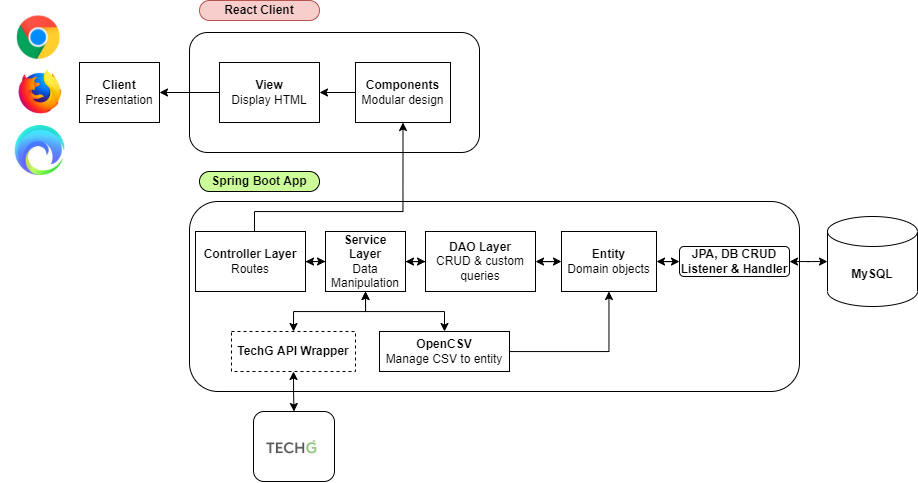

The diagram above was exported from draw.io. Its source (the exported page's mxGraphModel, read from the mxfile embedded in the PNG):
<mxGraphModel dx="1221" dy="613" grid="1" gridSize="10" guides="1" tooltips="1" connect="1" arrows="1" fold="1" page="1" pageScale="1" pageWidth="1920" pageHeight="1200" math="0" shadow="0">
  <root>
    <mxCell id="0" />
    <mxCell id="1" parent="0" />
    <mxCell id="YJXrdmzXFwg-CCdbA5v_-26" value="" style="rounded=1;whiteSpace=wrap;html=1;fillColor=none;" parent="1" vertex="1">
      <mxGeometry x="390" y="230" width="610" height="190" as="geometry" />
    </mxCell>
    <mxCell id="YJXrdmzXFwg-CCdbA5v_-1" value="&lt;b&gt;Client&lt;/b&gt;&lt;br&gt;Presentation" style="rounded=0;whiteSpace=wrap;html=1;" parent="1" vertex="1">
      <mxGeometry x="280" y="91" width="80" height="60" as="geometry" />
    </mxCell>
    <mxCell id="YJXrdmzXFwg-CCdbA5v_-11" style="edgeStyle=orthogonalEdgeStyle;rounded=0;orthogonalLoop=1;jettySize=auto;html=1;entryX=0;entryY=0.5;entryDx=0;entryDy=0;startArrow=classic;startFill=1;" parent="1" source="YJXrdmzXFwg-CCdbA5v_-2" target="YJXrdmzXFwg-CCdbA5v_-3" edge="1">
      <mxGeometry relative="1" as="geometry" />
    </mxCell>
    <mxCell id="B023MnRcC_sBjJtxTXSw-18" style="edgeStyle=orthogonalEdgeStyle;rounded=0;orthogonalLoop=1;jettySize=auto;html=1;exitX=0.5;exitY=0;exitDx=0;exitDy=0;entryX=0.5;entryY=1;entryDx=0;entryDy=0;" parent="1" source="YJXrdmzXFwg-CCdbA5v_-2" target="B023MnRcC_sBjJtxTXSw-17" edge="1">
      <mxGeometry relative="1" as="geometry">
        <Array as="points">
          <mxPoint x="455" y="240" />
          <mxPoint x="604" y="240" />
        </Array>
      </mxGeometry>
    </mxCell>
    <mxCell id="YJXrdmzXFwg-CCdbA5v_-2" value="&lt;b&gt;Controller Layer&lt;/b&gt;&lt;br&gt;Routes" style="rounded=0;whiteSpace=wrap;html=1;" parent="1" vertex="1">
      <mxGeometry x="396" y="260" width="110" height="60" as="geometry" />
    </mxCell>
    <mxCell id="YJXrdmzXFwg-CCdbA5v_-12" value="" style="edgeStyle=orthogonalEdgeStyle;rounded=0;orthogonalLoop=1;jettySize=auto;html=1;startArrow=classic;startFill=1;" parent="1" source="YJXrdmzXFwg-CCdbA5v_-3" target="YJXrdmzXFwg-CCdbA5v_-4" edge="1">
      <mxGeometry relative="1" as="geometry" />
    </mxCell>
    <mxCell id="YJXrdmzXFwg-CCdbA5v_-3" value="&lt;b&gt;Service Layer&lt;/b&gt;&lt;br&gt;Data Manipulation" style="rounded=0;whiteSpace=wrap;html=1;" parent="1" vertex="1">
      <mxGeometry x="526" y="260" width="80" height="60" as="geometry" />
    </mxCell>
    <mxCell id="YJXrdmzXFwg-CCdbA5v_-14" style="edgeStyle=orthogonalEdgeStyle;rounded=0;orthogonalLoop=1;jettySize=auto;html=1;entryX=0;entryY=0.5;entryDx=0;entryDy=0;startArrow=classic;startFill=1;" parent="1" source="YJXrdmzXFwg-CCdbA5v_-4" target="YJXrdmzXFwg-CCdbA5v_-6" edge="1">
      <mxGeometry relative="1" as="geometry" />
    </mxCell>
    <mxCell id="YJXrdmzXFwg-CCdbA5v_-4" value="&lt;b&gt;DAO Layer&lt;/b&gt;&lt;br&gt;CRUD &amp;amp; custom queries" style="rounded=0;whiteSpace=wrap;html=1;" parent="1" vertex="1">
      <mxGeometry x="626" y="260" width="110" height="60" as="geometry" />
    </mxCell>
    <mxCell id="YJXrdmzXFwg-CCdbA5v_-6" value="&lt;b&gt;Entity&lt;br&gt;&lt;/b&gt;Domain objects" style="rounded=0;whiteSpace=wrap;html=1;" parent="1" vertex="1">
      <mxGeometry x="762" y="260" width="95" height="60" as="geometry" />
    </mxCell>
    <mxCell id="YJXrdmzXFwg-CCdbA5v_-7" value="&lt;b&gt;MySQL&lt;/b&gt;" style="shape=cylinder3;whiteSpace=wrap;html=1;boundedLbl=1;backgroundOutline=1;size=15;" parent="1" vertex="1">
      <mxGeometry x="1028" y="245" width="90" height="90" as="geometry" />
    </mxCell>
    <mxCell id="YJXrdmzXFwg-CCdbA5v_-66" style="edgeStyle=orthogonalEdgeStyle;rounded=0;orthogonalLoop=1;jettySize=auto;html=1;startArrow=classic;startFill=1;endArrow=classic;endFill=1;entryX=0.5;entryY=0;entryDx=0;entryDy=0;exitX=0.5;exitY=1;exitDx=0;exitDy=0;" parent="1" source="B023MnRcC_sBjJtxTXSw-6" target="YJXrdmzXFwg-CCdbA5v_-20" edge="1">
      <mxGeometry relative="1" as="geometry">
        <mxPoint x="841" y="450" as="sourcePoint" />
        <mxPoint x="710" y="470" as="targetPoint" />
      </mxGeometry>
    </mxCell>
    <mxCell id="YJXrdmzXFwg-CCdbA5v_-41" value="&lt;b&gt;Spring Boot App&lt;/b&gt;" style="rounded=1;whiteSpace=wrap;html=1;fillColor=#CCFF99;arcSize=50;" parent="1" vertex="1">
      <mxGeometry x="400" y="200" width="120" height="20" as="geometry" />
    </mxCell>
    <mxCell id="YJXrdmzXFwg-CCdbA5v_-72" style="edgeStyle=orthogonalEdgeStyle;rounded=0;orthogonalLoop=1;jettySize=auto;html=1;startArrow=classic;startFill=1;endArrow=classic;endFill=1;" parent="1" source="YJXrdmzXFwg-CCdbA5v_-49" target="YJXrdmzXFwg-CCdbA5v_-7" edge="1">
      <mxGeometry relative="1" as="geometry" />
    </mxCell>
    <mxCell id="YJXrdmzXFwg-CCdbA5v_-49" value="&lt;b&gt;JPA,&amp;nbsp;&lt;/b&gt;&lt;b&gt;DB CRUD Listener &amp;amp; Handler&lt;/b&gt;" style="rounded=1;whiteSpace=wrap;html=1;" parent="1" vertex="1">
      <mxGeometry x="880" y="275" width="110" height="30" as="geometry" />
    </mxCell>
    <mxCell id="B023MnRcC_sBjJtxTXSw-6" value="&lt;b&gt;TechG API Wrapper&lt;/b&gt;" style="rounded=0;whiteSpace=wrap;html=1;dashed=1;" parent="1" vertex="1">
      <mxGeometry x="432" y="360" width="124" height="40" as="geometry" />
    </mxCell>
    <mxCell id="B023MnRcC_sBjJtxTXSw-7" value="" style="group" parent="1" vertex="1" connectable="0">
      <mxGeometry x="454" y="440" width="81" height="70" as="geometry" />
    </mxCell>
    <mxCell id="YJXrdmzXFwg-CCdbA5v_-20" value="" style="rounded=1;whiteSpace=wrap;html=1;" parent="B023MnRcC_sBjJtxTXSw-7" vertex="1">
      <mxGeometry width="81" height="70" as="geometry" />
    </mxCell>
    <mxCell id="B023MnRcC_sBjJtxTXSw-3" value="" style="shape=image;imageAspect=0;aspect=fixed;verticalLabelPosition=bottom;verticalAlign=top;fillColor=#CCFF99;image=https://media-exp1.licdn.com/dms/image/C560BAQGel05asnn4Rw/company-logo_200_200/0/1626964968089?e=2147483647&amp;v=beta&amp;t=ZFXi_9F593Bh6kNhruq0tHmsR5jfK5SgNiqF6XIajwU;" parent="B023MnRcC_sBjJtxTXSw-7" vertex="1">
      <mxGeometry x="6.230769230769231" y="3.5" width="64.16666666666667" height="64.16666666666667" as="geometry" />
    </mxCell>
    <mxCell id="B023MnRcC_sBjJtxTXSw-8" style="edgeStyle=orthogonalEdgeStyle;rounded=0;orthogonalLoop=1;jettySize=auto;html=1;startArrow=classic;startFill=1;endArrow=classic;endFill=1;entryX=0.5;entryY=0;entryDx=0;entryDy=0;" parent="1" target="B023MnRcC_sBjJtxTXSw-6" edge="1">
      <mxGeometry relative="1" as="geometry">
        <mxPoint x="566" y="320" as="sourcePoint" />
        <mxPoint x="570" y="350" as="targetPoint" />
        <Array as="points">
          <mxPoint x="566" y="340" />
          <mxPoint x="494" y="340" />
        </Array>
      </mxGeometry>
    </mxCell>
    <mxCell id="B023MnRcC_sBjJtxTXSw-14" value="" style="rounded=1;whiteSpace=wrap;html=1;fillColor=none;" parent="1" vertex="1">
      <mxGeometry x="390" y="61" width="290" height="120" as="geometry" />
    </mxCell>
    <mxCell id="B023MnRcC_sBjJtxTXSw-15" value="&lt;b&gt;React Client&lt;/b&gt;" style="rounded=1;whiteSpace=wrap;html=1;fillColor=#f8cecc;arcSize=50;strokeColor=#b85450;" parent="1" vertex="1">
      <mxGeometry x="400" y="29" width="120" height="20" as="geometry" />
    </mxCell>
    <mxCell id="B023MnRcC_sBjJtxTXSw-23" value="" style="edgeStyle=orthogonalEdgeStyle;rounded=0;orthogonalLoop=1;jettySize=auto;html=1;" parent="1" source="B023MnRcC_sBjJtxTXSw-16" target="YJXrdmzXFwg-CCdbA5v_-1" edge="1">
      <mxGeometry relative="1" as="geometry" />
    </mxCell>
    <mxCell id="B023MnRcC_sBjJtxTXSw-16" value="&lt;b&gt;View&lt;/b&gt;&lt;br&gt;Display HTML" style="rounded=0;whiteSpace=wrap;html=1;" parent="1" vertex="1">
      <mxGeometry x="420" y="91" width="100" height="60" as="geometry" />
    </mxCell>
    <mxCell id="B023MnRcC_sBjJtxTXSw-19" value="" style="edgeStyle=orthogonalEdgeStyle;rounded=0;orthogonalLoop=1;jettySize=auto;html=1;" parent="1" source="B023MnRcC_sBjJtxTXSw-17" target="B023MnRcC_sBjJtxTXSw-16" edge="1">
      <mxGeometry relative="1" as="geometry" />
    </mxCell>
    <mxCell id="B023MnRcC_sBjJtxTXSw-17" value="&lt;b&gt;Components&lt;br&gt;&lt;/b&gt;Modular design" style="rounded=0;whiteSpace=wrap;html=1;" parent="1" vertex="1">
      <mxGeometry x="556" y="91" width="95" height="60" as="geometry" />
    </mxCell>
    <mxCell id="B023MnRcC_sBjJtxTXSw-20" value="" style="shape=image;imageAspect=0;aspect=fixed;verticalLabelPosition=bottom;verticalAlign=top;fillColor=#CCFF99;image=https://1000logos.net/wp-content/uploads/2021/04/Chrome-logo.png;" parent="1" vertex="1">
      <mxGeometry x="201.43" y="44" width="78.57" height="44.27" as="geometry" />
    </mxCell>
    <mxCell id="B023MnRcC_sBjJtxTXSw-21" value="" style="shape=image;imageAspect=0;aspect=fixed;verticalLabelPosition=bottom;verticalAlign=top;fillColor=#CCFF99;image=https://upload.wikimedia.org/wikipedia/commons/thumb/2/28/Firefox_logo%2C_2017.svg/1200px-Firefox_logo%2C_2017.svg.png;" parent="1" vertex="1">
      <mxGeometry x="217.86" y="98.28" width="45.72" height="45.72" as="geometry" />
    </mxCell>
    <mxCell id="B023MnRcC_sBjJtxTXSw-22" value="" style="shape=image;imageAspect=0;aspect=fixed;verticalLabelPosition=bottom;verticalAlign=top;fillColor=#CCFF99;image=https://i.imgur.com/VKVjhGf.png;" parent="1" vertex="1">
      <mxGeometry x="215.72" y="154" width="50" height="50" as="geometry" />
    </mxCell>
    <mxCell id="B023MnRcC_sBjJtxTXSw-24" style="edgeStyle=orthogonalEdgeStyle;rounded=0;orthogonalLoop=1;jettySize=auto;html=1;startArrow=classic;startFill=1;exitX=1;exitY=0.5;exitDx=0;exitDy=0;" parent="1" source="YJXrdmzXFwg-CCdbA5v_-6" target="YJXrdmzXFwg-CCdbA5v_-49" edge="1">
      <mxGeometry relative="1" as="geometry">
        <mxPoint x="750" y="300" as="sourcePoint" />
        <mxPoint x="780" y="300" as="targetPoint" />
      </mxGeometry>
    </mxCell>
    <mxCell id="B023MnRcC_sBjJtxTXSw-26" style="edgeStyle=orthogonalEdgeStyle;rounded=0;orthogonalLoop=1;jettySize=auto;html=1;exitX=0.5;exitY=0;exitDx=0;exitDy=0;entryX=0.5;entryY=1;entryDx=0;entryDy=0;startArrow=classic;startFill=1;" parent="1" source="B023MnRcC_sBjJtxTXSw-25" target="YJXrdmzXFwg-CCdbA5v_-3" edge="1">
      <mxGeometry relative="1" as="geometry" />
    </mxCell>
    <mxCell id="B023MnRcC_sBjJtxTXSw-27" style="edgeStyle=orthogonalEdgeStyle;rounded=0;orthogonalLoop=1;jettySize=auto;html=1;startArrow=none;startFill=0;" parent="1" source="B023MnRcC_sBjJtxTXSw-25" target="YJXrdmzXFwg-CCdbA5v_-6" edge="1">
      <mxGeometry relative="1" as="geometry" />
    </mxCell>
    <mxCell id="B023MnRcC_sBjJtxTXSw-25" value="&lt;b&gt;OpenCSV&lt;/b&gt;&lt;br&gt;Manage CSV to entity" style="rounded=0;whiteSpace=wrap;html=1;" parent="1" vertex="1">
      <mxGeometry x="580" y="360" width="130" height="40" as="geometry" />
    </mxCell>
  </root>
</mxGraphModel>